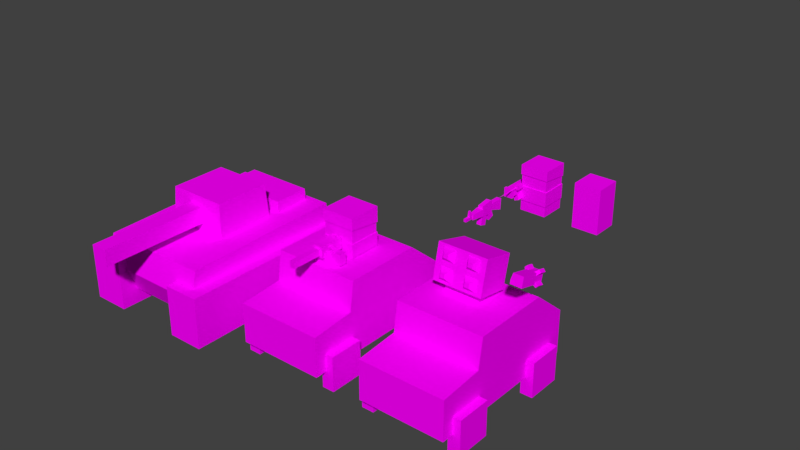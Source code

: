 # Source: characters_and_cars.blend  (saved by Blender 2.79.0; exported with 4.5.12 LTS)
import bpy
from mathutils import Matrix  # noqa: F401  (used for matrix-valued properties, if any)

bpy.ops.wm.read_factory_settings(use_empty=True)
scene = bpy.context.scene
scene.name = 'Scene'

# ---- collections
col_collection_1 = bpy.data.collections.new('Collection 1'); scene.collection.children.link(col_collection_1)

# ---- images (referenced by path relative to the original .blend; pixels are not part of the script)
import os
ASSET_DIR = os.environ.get("B2B_ASSET_DIR", "")  # directory of the original .blend (textures are referenced by path, not embedded)
HERE = os.path.dirname(os.path.abspath(__file__))  # packed textures are extracted next to this script under _unpacked/

def load_image(name, relpath, width, height, colorspace="sRGB"):
    """Load a texture the original file referenced (path relative to the .blend, or extracted next to this script)."""
    p = next((c for c in (os.path.join(HERE, relpath), os.path.join(ASSET_DIR, relpath)) if relpath and os.path.exists(c)), "")
    if p:
        img = bpy.data.images.load(p, check_existing=True)
        img.name = name
    else:  # same state as the original file: an image datablock whose file is absent (Cycles renders it pink)
        img = bpy.data.images.new(name, width, height)
        img.source = "FILE"
        img.filepath = "//" + (relpath or name)
    img.colorspace_settings.name = colorspace
    return img
img_humvee_1_texture_png = load_image('Humvee 1 texture.png', 'Humvee 1 texture.png', 1024, 1024, 'sRGB')
img_tank_texture_png = load_image('tank texture.png', 'tank texture.png', 1024, 1024, 'sRGB')
img_humvee_2_texture_png = load_image('Humvee 2 texture.png', 'Humvee 2 texture.png', 1024, 1024, 'sRGB')
img_soldier_texture_png = load_image('soldier texture.png', 'soldier texture.png', 1024, 1024, 'sRGB')
img_civilian_10_texture_png = load_image('civilian 10 texture.png', 'civilian 10 texture.png', 1024, 1024, 'sRGB')
img_guns_texture_png = load_image('Guns texture.png', 'Guns texture.png', 1024, 1024, 'sRGB')
img_rocket_png = load_image('rocket.png', 'rocket.png', 1024, 1024, 'sRGB')

# ---- materials (node trees are filled in below, after node groups)
mat_humvee_texture_1 = bpy.data.materials.new('Humvee texture 1')
mat_humvee_texture_1.alpha_threshold = 0.0
mat_humvee_texture_1.roughness = 0.5
mat_tank_texture = bpy.data.materials.new('Tank texture')
mat_tank_texture.alpha_threshold = 0.0
mat_tank_texture.roughness = 0.5
mat_humvee_texture_2 = bpy.data.materials.new('Humvee texture 2')
mat_humvee_texture_2.alpha_threshold = 0.0
mat_humvee_texture_2.roughness = 0.5
mat_soldier_texture = bpy.data.materials.new('Soldier texture')
mat_soldier_texture.alpha_threshold = 0.0
mat_soldier_texture.roughness = 0.5
mat_civilian_texture = bpy.data.materials.new('Civilian texture')
mat_civilian_texture.alpha_threshold = 0.0
mat_civilian_texture.roughness = 0.5
mat_guns_texture = bpy.data.materials.new('Guns texture')
mat_guns_texture.alpha_threshold = 0.0
mat_guns_texture.roughness = 0.5
mat_rocket_texture = bpy.data.materials.new('Rocket texture')
mat_rocket_texture.alpha_threshold = 0.0
mat_rocket_texture.roughness = 0.5

# ---- material node trees
mat_humvee_texture_1.use_nodes = True; mat_humvee_texture_1.node_tree.nodes.clear()
_N = mat_humvee_texture_1.node_tree.nodes; _L = mat_humvee_texture_1.node_tree.links
n0 = _N.new('ShaderNodeOutputMaterial'); n0.name = 'Material Output'; n0.location = (300, 300)
n1 = _N.new('ShaderNodeBsdfDiffuse'); n1.name = 'Diffuse BSDF'; n1.location = (10, 300)
n2 = _N.new('ShaderNodeTexImage'); n2.name = 'Image Texture'; n2.location = (-180, 300)
n2.width = 140
n2.image = img_humvee_1_texture_png
_L.new(n1.outputs[0], n0.inputs[0])
_L.new(n2.outputs[0], n1.inputs[0])
n0.is_active_output = True
mat_tank_texture.use_nodes = True; mat_tank_texture.node_tree.nodes.clear()
_N = mat_tank_texture.node_tree.nodes; _L = mat_tank_texture.node_tree.links
n0 = _N.new('ShaderNodeOutputMaterial'); n0.name = 'Material Output'; n0.location = (300, 300)
n1 = _N.new('ShaderNodeBsdfDiffuse'); n1.name = 'Diffuse BSDF'; n1.location = (10, 300)
n2 = _N.new('ShaderNodeTexImage'); n2.name = 'Image Texture'; n2.location = (-180, 300)
n2.width = 140
n2.image = img_tank_texture_png
_L.new(n1.outputs[0], n0.inputs[0])
_L.new(n2.outputs[0], n1.inputs[0])
n0.is_active_output = True
mat_humvee_texture_2.use_nodes = True; mat_humvee_texture_2.node_tree.nodes.clear()
_N = mat_humvee_texture_2.node_tree.nodes; _L = mat_humvee_texture_2.node_tree.links
n0 = _N.new('ShaderNodeOutputMaterial'); n0.name = 'Material Output'; n0.location = (300, 300)
n1 = _N.new('ShaderNodeBsdfDiffuse'); n1.name = 'Diffuse BSDF'; n1.location = (10, 300)
n2 = _N.new('ShaderNodeTexImage'); n2.name = 'Image Texture'; n2.location = (-180, 300)
n2.width = 140
n2.image = img_humvee_2_texture_png
_L.new(n1.outputs[0], n0.inputs[0])
_L.new(n2.outputs[0], n1.inputs[0])
n0.is_active_output = True
mat_soldier_texture.use_nodes = True; mat_soldier_texture.node_tree.nodes.clear()
_N = mat_soldier_texture.node_tree.nodes; _L = mat_soldier_texture.node_tree.links
n0 = _N.new('ShaderNodeOutputMaterial'); n0.name = 'Material Output'; n0.location = (300, 300)
n1 = _N.new('ShaderNodeBsdfDiffuse'); n1.name = 'Diffuse BSDF'; n1.location = (10, 300)
n2 = _N.new('ShaderNodeTexImage'); n2.name = 'Image Texture'; n2.location = (-180, 300)
n2.width = 140
n2.image = img_soldier_texture_png
_L.new(n1.outputs[0], n0.inputs[0])
_L.new(n2.outputs[0], n1.inputs[0])
n0.is_active_output = True
mat_civilian_texture.use_nodes = True; mat_civilian_texture.node_tree.nodes.clear()
_N = mat_civilian_texture.node_tree.nodes; _L = mat_civilian_texture.node_tree.links
n0 = _N.new('ShaderNodeOutputMaterial'); n0.name = 'Material Output'; n0.location = (300, 300)
n1 = _N.new('ShaderNodeBsdfDiffuse'); n1.name = 'Diffuse BSDF'; n1.location = (10, 300)
n2 = _N.new('ShaderNodeTexImage'); n2.name = 'Image Texture'; n2.location = (-180, 300)
n2.width = 140
n2.image = img_civilian_10_texture_png
_L.new(n1.outputs[0], n0.inputs[0])
_L.new(n2.outputs[0], n1.inputs[0])
n0.is_active_output = True
mat_guns_texture.use_nodes = True; mat_guns_texture.node_tree.nodes.clear()
_N = mat_guns_texture.node_tree.nodes; _L = mat_guns_texture.node_tree.links
n0 = _N.new('ShaderNodeOutputMaterial'); n0.name = 'Material Output'; n0.location = (300, 300)
n1 = _N.new('ShaderNodeBsdfDiffuse'); n1.name = 'Diffuse BSDF'; n1.location = (10, 300)
n2 = _N.new('ShaderNodeTexImage'); n2.name = 'Image Texture'; n2.location = (-190, 300)
n2.width = 140
n2.image = img_guns_texture_png
_L.new(n1.outputs[0], n0.inputs[0])
_L.new(n2.outputs[0], n1.inputs[0])
n0.is_active_output = True
mat_rocket_texture.use_nodes = True; mat_rocket_texture.node_tree.nodes.clear()
_N = mat_rocket_texture.node_tree.nodes; _L = mat_rocket_texture.node_tree.links
n0 = _N.new('ShaderNodeOutputMaterial'); n0.name = 'Material Output'; n0.location = (300, 300)
n1 = _N.new('ShaderNodeBsdfDiffuse'); n1.name = 'Diffuse BSDF'; n1.location = (10, 300)
n2 = _N.new('ShaderNodeTexImage'); n2.name = 'Image Texture'; n2.location = (-180, 300)
n2.width = 140
n2.image = img_rocket_png
_L.new(n1.outputs[0], n0.inputs[0])
_L.new(n2.outputs[0], n1.inputs[0])
n0.is_active_output = True

# ---- world
world_world = bpy.data.worlds.new('World'); scene.world = world_world
world_world.color = (0.05088, 0.05088, 0.05088)
world_world.use_sun_shadow = False
world_world.sun_shadow_jitter_overblur = 0.0
world_world.cycles.sampling_method = 'MANUAL'

# ---- meshes
me_plane_015 = bpy.data.meshes.new('Plane.015')
me_plane_015.from_pydata([(1.207, -0.5447, -0.5447), (1.207, -0.5447, 0.5447), (1.207, 0.5447, -0.5447), (1.207, 0.5447, 0.5447), (1.592, -0.5447, -0.5447), (1.592, -0.5447, 0.5447), (1.592, 0.5447, -0.5447), (1.592, 0.5447, 0.5447), (-1.207, -0.5447, -0.5447), (-1.207, -0.5447, 0.5447), (-1.207, 0.5447, -0.5447), (-1.207, 0.5447, 0.5447), (-1.592, -0.5447, -0.5447), (-1.592, -0.5447, 0.5447), (-1.592, 0.5447, -0.5447), (-1.592, 0.5447, 0.5447)], [], [(0, 1, 3, 2), (2, 3, 7, 6), (6, 7, 5, 4), (4, 5, 1, 0), (2, 6, 4, 0), (7, 3, 1, 5), (8, 10, 11, 9), (10, 14, 15, 11), (14, 12, 13, 15), (12, 8, 9, 13), (10, 8, 12, 14), (15, 13, 9, 11)])
_uv = me_plane_015.uv_layers.new(name='UVMap')
_uv.uv.foreach_set('vector', [0.5101, 0.5006, 0.5394, 0.5006, 0.5394, 0.5299, 0.5101, 0.5299, 0.5101, 0.5006, 0.5394, 0.5006, 0.5394, 0.5299, 0.5101, 0.5299, 0.5063, 0.3852, 0.6734, 0.3852, 0.6734, 0.5523, 0.5063, 0.5523, 0.5101, 0.5006, 0.5394, 0.5006, 0.5394, 0.5299, 0.5101, 0.5299, 0.5101, 0.5006, 0.5394, 0.5006, 0.5394, 0.5299, 0.5101, 0.5299, 0.5101, 0.5006, 0.5394, 0.5006, 0.5394, 0.5299, 0.5101, 0.5299, 0.5101, 0.5006, 0.5394, 0.5006, 0.5394, 0.5299, 0.5101, 0.5299, 0.5101, 0.5006, 0.5394, 0.5006, 0.5394, 0.5299, 0.5101, 0.5299, 0.5063, 0.3852, 0.6734, 0.3852, 0.6734, 0.5523, 0.5063, 0.5523, 0.5101, 0.5006, 0.5394, 0.5006, 0.5394, 0.5299, 0.5101, 0.5299, 0.5101, 0.5006, 0.5394, 0.5006, 0.5394, 0.5299, 0.5101, 0.5299, 0.5101, 0.5006, 0.5394, 0.5006, 0.5394, 0.5299, 0.5101, 0.5299])
me_plane_015.materials.append(mat_humvee_texture_1)
me_plane_015.use_remesh_preserve_volume = False
me_plane_015.use_remesh_preserve_attributes = False
me_plane_015.use_mirror_vertex_groups = False
me_plane_015.update()
me_plane_014 = bpy.data.meshes.new('Plane.014')
me_plane_014.from_pydata([(1.207, -0.5447, -0.5447), (1.207, -0.5447, 0.5447), (1.207, 0.5447, -0.5447), (1.207, 0.5447, 0.5447), (1.592, -0.5447, -0.5447), (1.592, -0.5447, 0.5447), (1.592, 0.5447, -0.5447), (1.592, 0.5447, 0.5447), (-1.207, -0.5447, -0.5447), (-1.207, -0.5447, 0.5447), (-1.207, 0.5447, -0.5447), (-1.207, 0.5447, 0.5447), (-1.592, -0.5447, -0.5447), (-1.592, -0.5447, 0.5447), (-1.592, 0.5447, -0.5447), (-1.592, 0.5447, 0.5447)], [], [(0, 1, 3, 2), (2, 3, 7, 6), (6, 7, 5, 4), (4, 5, 1, 0), (2, 6, 4, 0), (7, 3, 1, 5), (8, 10, 11, 9), (10, 14, 15, 11), (14, 12, 13, 15), (12, 8, 9, 13), (10, 8, 12, 14), (15, 13, 9, 11)])
_uv = me_plane_014.uv_layers.new(name='UVMap')
_uv.uv.foreach_set('vector', [0.5101, 0.5006, 0.5394, 0.5006, 0.5394, 0.5299, 0.5101, 0.5299, 0.5101, 0.5006, 0.5394, 0.5006, 0.5394, 0.5299, 0.5101, 0.5299, 0.5063, 0.3852, 0.6734, 0.3852, 0.6734, 0.5523, 0.5063, 0.5523, 0.5101, 0.5006, 0.5394, 0.5006, 0.5394, 0.5299, 0.5101, 0.5299, 0.5101, 0.5006, 0.5394, 0.5006, 0.5394, 0.5299, 0.5101, 0.5299, 0.5101, 0.5006, 0.5394, 0.5006, 0.5394, 0.5299, 0.5101, 0.5299, 0.5101, 0.5006, 0.5394, 0.5006, 0.5394, 0.5299, 0.5101, 0.5299, 0.5101, 0.5006, 0.5394, 0.5006, 0.5394, 0.5299, 0.5101, 0.5299, 0.5063, 0.3852, 0.6734, 0.3852, 0.6734, 0.5523, 0.5063, 0.5523, 0.5101, 0.5006, 0.5394, 0.5006, 0.5394, 0.5299, 0.5101, 0.5299, 0.5101, 0.5006, 0.5394, 0.5006, 0.5394, 0.5299, 0.5101, 0.5299, 0.5101, 0.5006, 0.5394, 0.5006, 0.5394, 0.5299, 0.5101, 0.5299])
me_plane_014.materials.append(mat_humvee_texture_1)
me_plane_014.use_remesh_preserve_volume = False
me_plane_014.use_remesh_preserve_attributes = False
me_plane_014.use_mirror_vertex_groups = False
me_plane_014.update()
me_plane_013 = bpy.data.meshes.new('Plane.013')
me_plane_013.from_pydata([(1.207, -0.5447, -0.5447), (1.207, -0.5447, 0.5447), (1.207, 0.5447, -0.5447), (1.207, 0.5447, 0.5447), (1.592, -0.5447, -0.5447), (1.592, -0.5447, 0.5447), (1.592, 0.5447, -0.5447), (1.592, 0.5447, 0.5447), (-1.207, -0.5447, -0.5447), (-1.207, -0.5447, 0.5447), (-1.207, 0.5447, -0.5447), (-1.207, 0.5447, 0.5447), (-1.592, -0.5447, -0.5447), (-1.592, -0.5447, 0.5447), (-1.592, 0.5447, -0.5447), (-1.592, 0.5447, 0.5447)], [], [(0, 1, 3, 2), (2, 3, 7, 6), (6, 7, 5, 4), (4, 5, 1, 0), (2, 6, 4, 0), (7, 3, 1, 5), (8, 10, 11, 9), (10, 14, 15, 11), (14, 12, 13, 15), (12, 8, 9, 13), (10, 8, 12, 14), (15, 13, 9, 11)])
_uv = me_plane_013.uv_layers.new(name='UVMap')
_uv.uv.foreach_set('vector', [0.5101, 0.5006, 0.5394, 0.5006, 0.5394, 0.5299, 0.5101, 0.5299, 0.5101, 0.5006, 0.5394, 0.5006, 0.5394, 0.5299, 0.5101, 0.5299, 0.5063, 0.3852, 0.6734, 0.3852, 0.6734, 0.5523, 0.5063, 0.5523, 0.5101, 0.5006, 0.5394, 0.5006, 0.5394, 0.5299, 0.5101, 0.5299, 0.5101, 0.5006, 0.5394, 0.5006, 0.5394, 0.5299, 0.5101, 0.5299, 0.5101, 0.5006, 0.5394, 0.5006, 0.5394, 0.5299, 0.5101, 0.5299, 0.5101, 0.5006, 0.5394, 0.5006, 0.5394, 0.5299, 0.5101, 0.5299, 0.5101, 0.5006, 0.5394, 0.5006, 0.5394, 0.5299, 0.5101, 0.5299, 0.5063, 0.3852, 0.6734, 0.3852, 0.6734, 0.5523, 0.5063, 0.5523, 0.5101, 0.5006, 0.5394, 0.5006, 0.5394, 0.5299, 0.5101, 0.5299, 0.5101, 0.5006, 0.5394, 0.5006, 0.5394, 0.5299, 0.5101, 0.5299, 0.5101, 0.5006, 0.5394, 0.5006, 0.5394, 0.5299, 0.5101, 0.5299])
me_plane_013.materials.append(mat_humvee_texture_1)
me_plane_013.use_remesh_preserve_volume = False
me_plane_013.use_remesh_preserve_attributes = False
me_plane_013.use_mirror_vertex_groups = False
me_plane_013.update()
me_plane_012 = bpy.data.meshes.new('Plane.012')
me_plane_012.from_pydata([(1.207, -0.5447, -0.5447), (1.207, -0.5447, 0.5447), (1.207, 0.5447, -0.5447), (1.207, 0.5447, 0.5447), (1.592, -0.5447, -0.5447), (1.592, -0.5447, 0.5447), (1.592, 0.5447, -0.5447), (1.592, 0.5447, 0.5447), (-1.207, -0.5447, -0.5447), (-1.207, -0.5447, 0.5447), (-1.207, 0.5447, -0.5447), (-1.207, 0.5447, 0.5447), (-1.592, -0.5447, -0.5447), (-1.592, -0.5447, 0.5447), (-1.592, 0.5447, -0.5447), (-1.592, 0.5447, 0.5447)], [], [(0, 1, 3, 2), (2, 3, 7, 6), (6, 7, 5, 4), (4, 5, 1, 0), (2, 6, 4, 0), (7, 3, 1, 5), (8, 10, 11, 9), (10, 14, 15, 11), (14, 12, 13, 15), (12, 8, 9, 13), (10, 8, 12, 14), (15, 13, 9, 11)])
_uv = me_plane_012.uv_layers.new(name='UVMap')
_uv.uv.foreach_set('vector', [0.5101, 0.5006, 0.5394, 0.5006, 0.5394, 0.5299, 0.5101, 0.5299, 0.5101, 0.5006, 0.5394, 0.5006, 0.5394, 0.5299, 0.5101, 0.5299, 0.5063, 0.3852, 0.6734, 0.3852, 0.6734, 0.5523, 0.5063, 0.5523, 0.5101, 0.5006, 0.5394, 0.5006, 0.5394, 0.5299, 0.5101, 0.5299, 0.5101, 0.5006, 0.5394, 0.5006, 0.5394, 0.5299, 0.5101, 0.5299, 0.5101, 0.5006, 0.5394, 0.5006, 0.5394, 0.5299, 0.5101, 0.5299, 0.5101, 0.5006, 0.5394, 0.5006, 0.5394, 0.5299, 0.5101, 0.5299, 0.5101, 0.5006, 0.5394, 0.5006, 0.5394, 0.5299, 0.5101, 0.5299, 0.5063, 0.3852, 0.6734, 0.3852, 0.6734, 0.5523, 0.5063, 0.5523, 0.5101, 0.5006, 0.5394, 0.5006, 0.5394, 0.5299, 0.5101, 0.5299, 0.5101, 0.5006, 0.5394, 0.5006, 0.5394, 0.5299, 0.5101, 0.5299, 0.5101, 0.5006, 0.5394, 0.5006, 0.5394, 0.5299, 0.5101, 0.5299])
me_plane_012.materials.append(mat_humvee_texture_1)
me_plane_012.use_remesh_preserve_volume = False
me_plane_012.use_remesh_preserve_attributes = False
me_plane_012.use_mirror_vertex_groups = False
me_plane_012.update()
me_plane_011 = bpy.data.meshes.new('Plane.011')
me_plane_011.from_pydata([(0.2651, 0.283, 0.3058), (0.2651, 0.283, -0.2244), (0.2651, -3.511, 0.3058), (0.2651, -3.511, -0.2244), (-0.2651, 0.283, 0.3058), (-0.2651, 0.283, -0.2244), (-0.2651, -3.511, 0.3058), (-0.2651, -3.511, -0.2244)], [], [(3, 2, 6, 7), (5, 4, 0, 1), (1, 0, 2, 3), (5, 1, 3, 7), (0, 4, 6, 2), (7, 6, 4, 5)])
_uv = me_plane_011.uv_layers.new(name='UVMap')
_uv.uv.foreach_set('vector', [0.111, 0.1606, 0.176, 0.1606, 0.176, 0.2256, 0.111, 0.2256, 0.111, 0.1606, 0.176, 0.1606, 0.176, 0.2256, 0.111, 0.2256, 0.2402, 0.7407, 0.2402, 0.7407, 0.2402, 0.5766, 0.2402, 0.5766, 0.2173, 0.7407, 0.2402, 0.7407, 0.2402, 0.5766, 0.2173, 0.5766, 0.2402, 0.7407, 0.2173, 0.7407, 0.2173, 0.5766, 0.2402, 0.5766, 0.2173, 0.5766, 0.2173, 0.5766, 0.2173, 0.7407, 0.2173, 0.7407])
me_plane_011.materials.append(mat_tank_texture)
me_plane_011.use_remesh_preserve_volume = False
me_plane_011.use_remesh_preserve_attributes = False
me_plane_011.use_mirror_vertex_groups = False
me_plane_011.update()
me_plane_010 = bpy.data.meshes.new('Plane.010')
me_plane_010.from_pydata([(0.9664, 1.853, 0.5888), (1.037, 1.92, -0.5888), (0.9664, 0.03333, 0.5888), (1.037, -0.03333, -0.5888), (-0.9664, 1.853, 0.5888), (-1.037, 1.92, -0.5888), (-0.9664, 0.03333, 0.5888), (-1.037, -0.03333, -0.5888)], [], [(1, 0, 2, 3), (0, 4, 6, 2), (5, 4, 0, 1), (3, 2, 6, 7), (7, 6, 4, 5)])
_uv = me_plane_010.uv_layers.new(name='UVMap')
_uv.uv.foreach_set('vector', [0.111, 0.1606, 0.176, 0.1606, 0.176, 0.2256, 0.111, 0.2256, 0.1125, 0.0637, 0.1929, 0.0637, 0.1929, 0.1442, 0.1125, 0.1442, 0.111, 0.1606, 0.176, 0.1606, 0.176, 0.2256, 0.111, 0.2256, 0.111, 0.1606, 0.176, 0.1606, 0.176, 0.2256, 0.111, 0.2256, 0.111, 0.1606, 0.176, 0.1606, 0.176, 0.2256, 0.111, 0.2256])
me_plane_010.materials.append(mat_tank_texture)
me_plane_010.use_remesh_preserve_volume = False
me_plane_010.use_remesh_preserve_attributes = False
me_plane_010.use_mirror_vertex_groups = False
me_plane_010.update()
me_plane_009 = bpy.data.meshes.new('Plane.009')
me_plane_009.from_pydata([(-0.9627, -0.4357, 0.3203), (-0.9627, -0.1971, 1.356), (-0.9231, 0.6064, 0.1086), (-0.9231, 0.8326, 1.091), (0.5651, -0.4357, 0.3203), (0.5651, -0.1971, 1.356), (0.5255, 0.6064, 0.1086), (0.5255, 0.8326, 1.091), (0.3367, 0.3171, 0.4785), (0.3367, 0.3531, -0.1372), (0.3367, -0.05523, 0.5587), (0.3367, -0.2517, -0.09708), (-0.7343, 0.3171, 0.4785), (-0.7343, 0.3531, -0.1372), (-0.7343, -0.05523, 0.5587), (-0.7343, -0.2517, -0.09708), (-0.6542, -0.4283, 1.066), (-0.6542, -0.3974, 1.2), (-0.5073, -0.3974, 1.2), (-0.5073, -0.4283, 1.066), (0.1097, -0.4283, 1.066), (0.1097, -0.3974, 1.2), (0.2566, -0.3974, 1.2), (0.2566, -0.4283, 1.066), (0.1097, -0.5476, 0.5482), (0.1097, -0.5167, 0.6823), (0.2566, -0.5167, 0.6823), (0.2566, -0.5476, 0.5482), (-0.6542, -0.5476, 0.5482), (-0.6542, -0.5167, 0.6823), (-0.5073, -0.5167, 0.6823), (-0.5073, -0.5476, 0.5482), (-0.3843, -0.2894, 0.9159), (-0.3843, -0.2068, 1.275), (-0.7772, -0.2068, 1.275), (-0.7772, -0.2894, 0.9159), (-0.3843, -0.4087, 0.3979), (-0.3843, -0.3261, 0.7567), (-0.7772, -0.3261, 0.7567), (-0.7772, -0.4087, 0.3979), (0.3796, -0.4087, 0.3979), (0.3796, -0.3261, 0.7567), (-0.01328, -0.3261, 0.7567), (-0.01328, -0.4087, 0.3979), (0.3796, -0.2894, 0.9159), (0.3796, -0.2068, 1.275), (-0.01328, -0.2068, 1.275), (-0.01328, -0.2894, 0.9159)], [], [(6, 7, 5, 4), (7, 3, 1, 5), (2, 6, 4, 0), (2, 3, 7, 6), (0, 1, 3, 2), (9, 8, 10, 11), (15, 14, 12, 13), (13, 12, 8, 9), (11, 10, 14, 15), (45, 46, 21, 22), (43, 40, 27, 24), (35, 32, 19, 16), (42, 43, 24, 25), (34, 35, 16, 17), (37, 38, 29, 30), (41, 42, 25, 26), (33, 34, 17, 18), (40, 41, 26, 27), (47, 44, 23, 20), (44, 45, 22, 23), (32, 33, 18, 19), (39, 36, 31, 28), (46, 47, 20, 21), (23, 22, 21, 20), (36, 37, 30, 31), (27, 26, 25, 24), (31, 30, 29, 28), (19, 18, 17, 16), (4, 5, 1, 0), (38, 39, 28, 29)])
_uv = me_plane_009.uv_layers.new(name='UVMap')
_uv.uv.foreach_set('vector', [0.4173, 0.061, 0.4173, 0.1909, 0.189, 0.1909, 0.189, 0.061, 0.189, 0.1909, 0.189, 0.061, 0.4173, 0.061, 0.4173, 0.1909, 0.189, 0.1909, 0.189, 0.061, 0.4173, 0.061, 0.4173, 0.1909, 0.1176, 0.05361, 0.2475, 0.05361, 0.2475, 0.1835, 0.1176, 0.1835, 0.4173, 0.061, 0.4173, 0.1909, 0.189, 0.1909, 0.189, 0.061, 0.1176, 0.05361, 0.2475, 0.05361, 0.2475, 0.1835, 0.1176, 0.1835, 0.1176, 0.05361, 0.2475, 0.05361, 0.2475, 0.1835, 0.1176, 0.1835, 0.1176, 0.05361, 0.2475, 0.05361, 0.2475, 0.1835, 0.1176, 0.1835, 0.1176, 0.05361, 0.2475, 0.05361, 0.2475, 0.1835, 0.1176, 0.1835, 0.5679, 0.09545, 0.6978, 0.09545, 0.6978, 0.2254, 0.5679, 0.2254, 0.5679, 0.09545, 0.6978, 0.09545, 0.6978, 0.2254, 0.5679, 0.2254, 0.5679, 0.09545, 0.6978, 0.09545, 0.6978, 0.2254, 0.5679, 0.2254, 0.5679, 0.09545, 0.6978, 0.09545, 0.6978, 0.2254, 0.5679, 0.2254, 0.5679, 0.09545, 0.6978, 0.09545, 0.6978, 0.2254, 0.5679, 0.2254, 0.5679, 0.09545, 0.6978, 0.09545, 0.6978, 0.2254, 0.5679, 0.2254, 0.5679, 0.09545, 0.6978, 0.09545, 0.6978, 0.2254, 0.5679, 0.2254, 0.5679, 0.09545, 0.6978, 0.09545, 0.6978, 0.2254, 0.5679, 0.2254, 0.5679, 0.09545, 0.6978, 0.09545, 0.6978, 0.2254, 0.5679, 0.2254, 0.5679, 0.09545, 0.6978, 0.09545, 0.6978, 0.2254, 0.5679, 0.2254, 0.5679, 0.09545, 0.6978, 0.09545, 0.6978, 0.2254, 0.5679, 0.2254, 0.5679, 0.09545, 0.6978, 0.09545, 0.6978, 0.2254, 0.5679, 0.2254, 0.5679, 0.09545, 0.6978, 0.09545, 0.6978, 0.2254, 0.5679, 0.2254, 0.5679, 0.09545, 0.6978, 0.09545, 0.6978, 0.2254, 0.5679, 0.2254, 0.5679, 0.09545, 0.6978, 0.09545, 0.6978, 0.2254, 0.5679, 0.2254, 0.5679, 0.09545, 0.6978, 0.09545, 0.6978, 0.2254, 0.5679, 0.2254, 0.5679, 0.09545, 0.6978, 0.09545, 0.6978, 0.2254, 0.5679, 0.2254, 0.5679, 0.09545, 0.6978, 0.09545, 0.6978, 0.2254, 0.5679, 0.2254, 0.5679, 0.09545, 0.6978, 0.09545, 0.6978, 0.2254, 0.5679, 0.2254, 0.1176, 0.05361, 0.2475, 0.05361, 0.2475, 0.1835, 0.1176, 0.1835, 0.5679, 0.09545, 0.6978, 0.09545, 0.6978, 0.2254, 0.5679, 0.2254])
me_plane_009.materials.append(mat_humvee_texture_2)
me_plane_009.use_remesh_preserve_volume = False
me_plane_009.use_remesh_preserve_attributes = False
me_plane_009.use_mirror_vertex_groups = False
me_plane_009.update()
me_plane_008 = bpy.data.meshes.new('Plane.008')
me_plane_008.from_pydata([(-0.1664, -0.1669, -0.06015), (-0.1664, -0.1669, 0.3007), (0.1664, -0.1669, -0.06015), (0.1664, -0.1669, 0.3007), (-0.09706, -0.0764, 0.02034), (-0.09706, -0.0764, 0.2202), (0.09706, -0.0764, 0.02034), (0.09706, -0.0764, 0.2202), (-0.08038, -1.123, 0.02034), (-0.08038, -1.123, 0.2202), (0.08038, -1.123, 0.2202), (0.08038, -1.123, 0.02034), (0.6232, 0.2826, -0.2082), (0.596, 0.2826, 0.1255), (0.6232, 0.05543, -0.2082), (0.596, 0.05543, 0.1255), (0.197, 0.2826, 0.09298), (0.2242, 0.2826, -0.2407), (0.197, 0.05543, 0.09298), (0.2242, 0.05543, -0.2407), (0.4006, 0.2314, 0.0693), (0.4006, 0.1067, 0.0693), (0.1281, 0.2314, 0.2342), (0.1281, 0.1067, 0.2342), (0.1366, 0.2314, 0.2629), (0.4067, 0.2314, 0.09857), (0.4067, 0.1067, 0.09857), (0.1366, 0.1067, 0.2629), (0.05548, 0.492, -0.06015), (-0.05548, 0.492, -0.06015), (-0.05548, 0.492, 0.3007), (0.05548, 0.492, 0.3007), (-0.1664, 0.6004, 0.3007), (-0.1664, 0.6004, -0.06015), (-0.05548, 0.6004, -0.06015), (0.05548, 0.6004, 0.3007), (0.1664, 0.6004, 0.3007), (0.1664, 0.6004, -0.06015), (0.05548, 0.6004, -0.06015), (-0.05548, 0.6004, 0.3007)], [], [(31, 30, 39, 32, 1, 3, 36, 35), (6, 4, 5, 7), (11, 10, 9, 8), (4, 6, 11, 8), (5, 4, 8, 9), (7, 5, 9, 10), (16, 18, 15, 13), (17, 16, 13, 12), (18, 19, 14, 15), (19, 17, 12, 14), (12, 13, 15, 14), (17, 19, 18, 16), (24, 27, 26, 25), (20, 22, 24, 25), (23, 21, 26, 27), (3, 1, 0, 2), (2, 37, 36, 3), (1, 32, 33, 0), (29, 28, 38, 37, 2, 0, 33, 34), (29, 30, 31, 28), (38, 35, 36, 37), (33, 32, 39, 34), (28, 31, 35, 38), (30, 29, 34, 39), (6, 7, 10, 11)])
_uv = me_plane_008.uv_layers.new(name='UVMap')
_uv.uv.foreach_set('vector', [0.3434, 0.2091, 0.3434, 0.2211, 0.3551, 0.2211, 0.3551, 0.233, 0.2725, 0.233, 0.2725, 0.1972, 0.3551, 0.1972, 0.3551, 0.2091, 0.2059, 0.09188, 0.2632, 0.09188, 0.2632, 0.1492, 0.2059, 0.1492, 0.2059, 0.09188, 0.2632, 0.09188, 0.2632, 0.1492, 0.2059, 0.1492, 0.2059, 0.09188, 0.2632, 0.09188, 0.2632, 0.1492, 0.2059, 0.1492, 0.2059, 0.09188, 0.2632, 0.09188, 0.2632, 0.1492, 0.2059, 0.1492, 0.2059, 0.09188, 0.2632, 0.09188, 0.2632, 0.1492, 0.2059, 0.1492, 0.5839, 0.1514, 0.6579, 0.1514, 0.6579, 0.2254, 0.5839, 0.2254, 0.5839, 0.1514, 0.6579, 0.1514, 0.6579, 0.2254, 0.5839, 0.2254, 0.5839, 0.1514, 0.6579, 0.1514, 0.6579, 0.2254, 0.5839, 0.2254, 0.5839, 0.1514, 0.6579, 0.1514, 0.6579, 0.2254, 0.5839, 0.2254, 0.5839, 0.1514, 0.6579, 0.1514, 0.6579, 0.2254, 0.5839, 0.2254, 0.5839, 0.1514, 0.6579, 0.1514, 0.6579, 0.2254, 0.5839, 0.2254, 0.4435, 0.1184, 0.4435, 0.002835, 0.9909, 0.002835, 0.9909, 0.1184, 0.9908, 0.1184, 0.4435, 0.1184, 0.4435, 0.1184, 0.9909, 0.1184, 0.4435, 0.002835, 0.9908, 0.002835, 0.9909, 0.002835, 0.4435, 0.002835, 0.2725, 0.1972, 0.2725, 0.233, 0.2725, 0.233, 0.2725, 0.1972, 0.2725, 0.1972, 0.3551, 0.1972, 0.3551, 0.1972, 0.2725, 0.1972, 0.2725, 0.233, 0.3551, 0.233, 0.3551, 0.233, 0.2725, 0.233, 0.3434, 0.2211, 0.3434, 0.2091, 0.3551, 0.2091, 0.3551, 0.1972, 0.2725, 0.1972, 0.2725, 0.233, 0.3551, 0.233, 0.3551, 0.2211, 0.3434, 0.2211, 0.3434, 0.2211, 0.3434, 0.2091, 0.3434, 0.2091, 0.3551, 0.2091, 0.3551, 0.2091, 0.3551, 0.1972, 0.3551, 0.1972, 0.3551, 0.233, 0.3551, 0.233, 0.3551, 0.2211, 0.3551, 0.2211, 0.3434, 0.2091, 0.3434, 0.2091, 0.3551, 0.2091, 0.3551, 0.2091, 0.3434, 0.2211, 0.3434, 0.2211, 0.3551, 0.2211, 0.3551, 0.2211, 0.2059, 0.09188, 0.2632, 0.09188, 0.2632, 0.1492, 0.2059, 0.1492])
me_plane_008.materials.append(mat_humvee_texture_1)
me_plane_008.use_remesh_preserve_volume = False
me_plane_008.use_remesh_preserve_attributes = False
me_plane_008.use_mirror_vertex_groups = False
me_plane_008.update()
me_plane_007 = bpy.data.meshes.new('Plane.007')
me_plane_007.from_pydata([(-0.2189, -0.08302, -2.384e-07), (-0.1892, -0.06394, 0.3981), (-0.2189, 0.08302, -2.384e-07), (-0.1892, 0.06394, 0.3981), (0.2189, -0.08302, -2.384e-07), (0.1892, -0.06394, 0.3981), (0.2189, 0.08302, -2.384e-07), (0.1892, 0.06394, 0.3981)], [], [(0, 1, 3, 2), (2, 3, 7, 6), (6, 7, 5, 4), (4, 5, 1, 0), (1, 5, 7, 3)])
_uv = me_plane_007.uv_layers.new(name='UVMap')
_uv.uv.foreach_set('vector', [0.1924, 0.7413, 0.2595, 0.7413, 0.2595, 0.8084, 0.1924, 0.8084, 0.1924, 0.7413, 0.2595, 0.7413, 0.2595, 0.8084, 0.1924, 0.8084, 0.1924, 0.7413, 0.2595, 0.7413, 0.2595, 0.8084, 0.1924, 0.8084, 0.1924, 0.7413, 0.2595, 0.7413, 0.2595, 0.8084, 0.1924, 0.8084, 0.1924, 0.7413, 0.2595, 0.7413, 0.2595, 0.8084, 0.1924, 0.8084])
me_plane_007.materials.append(mat_humvee_texture_1)
me_plane_007.use_remesh_preserve_volume = False
me_plane_007.use_remesh_preserve_attributes = False
me_plane_007.use_mirror_vertex_groups = False
me_plane_007.update()
me_plane_006 = bpy.data.meshes.new('Plane.006')
me_plane_006.from_pydata([(-1.347, -2.406, 0.4972), (1.347, -2.406, 0.4972), (-1.347, 2.642, 0.4972), (1.347, 2.642, 0.4972), (-1.347, 2.642, 1.855), (-1.347, -2.404, 1.733), (1.347, -2.404, 1.733), (1.347, 2.642, 1.855), (-1.347, 1.536, 0.4972), (-1.347, -0.679, 0.4972), (-1.347, -1.089, 0.4972), (1.347, -1.089, 0.4972), (1.347, -0.679, 0.4972), (1.347, 1.536, 0.4972), (-1.347, 1.536, 2.76), (-1.347, -1.039, 1.853), (-1.347, -0.9001, 2.76), (1.347, -0.9001, 2.76), (1.347, -1.039, 1.853), (1.347, 1.536, 2.76)], [], [(8, 9, 16, 14), (13, 8, 2, 3), (1, 11, 18, 6), (3, 2, 4, 7), (0, 1, 6, 5), (9, 8, 13, 12), (0, 10, 11, 1), (12, 13, 19, 17), (14, 19, 7, 4), (5, 6, 18, 15), (10, 0, 5, 15), (19, 13, 3, 7), (10, 15, 16, 9), (12, 17, 18, 11), (17, 16, 15, 18), (9, 12, 11, 10), (2, 8, 14, 4), (19, 14, 16, 17)])
_uv = me_plane_006.uv_layers.new(name='UVMap')
_uv.uv.foreach_set('vector', [0.9256, 0.5966, 0.5633, 0.5966, 0.5129, 0.9295, 0.9256, 0.9295, 0.2915, 0.3055, 0.4729, 0.3055, 0.4729, 0.4868, 0.2915, 0.4868, 0.2915, 0.3055, 0.4729, 0.3055, 0.4729, 0.4868, 0.2915, 0.4868, 0.4055, 0.6572, 0.06198, 0.6572, 0.06198, 0.7536, 0.4055, 0.7536, 0.125, 0.4614, 0.3464, 0.4614, 0.3464, 0.5331, 0.125, 0.5331, 0.2915, 0.3055, 0.4729, 0.3055, 0.4729, 0.4868, 0.2915, 0.4868, 0.2915, 0.3055, 0.4729, 0.3055, 0.4729, 0.4868, 0.2915, 0.4868, 0.5633, 0.5966, 0.9256, 0.5966, 0.9256, 0.9295, 0.5129, 0.9295, 0.06198, 0.8823, 0.4055, 0.8823, 0.4055, 0.7536, 0.06198, 0.7536, 0.2915, 0.3055, 0.4729, 0.3055, 0.4729, 0.4868, 0.2915, 0.4868, 0.2915, 0.3055, 0.4729, 0.3055, 0.4729, 0.4868, 0.2915, 0.4868, 0.8222, 0.7433, 0.8222, 0.5785, 0.8956, 0.5785, 0.8956, 0.6774, 0.4952, 0.5966, 0.5035, 0.801, 0.5129, 0.9295, 0.5633, 0.5966, 0.5633, 0.5966, 0.5129, 0.9295, 0.5035, 0.801, 0.4952, 0.5966, 0.5194, 0.7618, 0.6976, 0.7618, 0.6976, 0.9234, 0.5194, 0.9234, 0.2915, 0.3055, 0.4729, 0.3055, 0.4729, 0.4868, 0.2915, 0.4868, 0.8956, 0.5785, 0.8222, 0.5785, 0.8222, 0.7433, 0.8956, 0.6774, 0.2915, 0.3055, 0.2915, 0.3055, 0.2915, 0.3055, 0.2915, 0.3055])
me_plane_006.materials.append(mat_humvee_texture_2)
me_plane_006.use_remesh_preserve_volume = False
me_plane_006.use_remesh_preserve_attributes = False
me_plane_006.use_mirror_vertex_groups = False
me_plane_006.update()
me_plane_003 = bpy.data.meshes.new('Plane.003')
me_plane_003.from_pydata([(-0.236, -0.236, 0.0115), (0.236, -0.236, 0.0115), (-0.236, 0.236, 0.0115), (0.236, 0.236, 0.0115), (-0.236, -0.236, 0.8002), (0.236, -0.236, 0.8002), (-0.236, 0.236, 0.8002), (0.236, 0.236, 0.8002), (-0.2489, -0.2489, 0.6618), (0.2489, -0.2489, 0.6618), (-0.2489, 0.2489, 0.6018), (0.2489, 0.2489, 0.6018), (-0.2489, 0.2489, 0.8354), (-0.2489, -0.2489, 0.8354), (0.2489, -0.2489, 0.8354), (0.2489, 0.2489, 0.8354), (-0.2475, 0.2475, 0.1977), (-0.2475, -0.2475, 0.1977), (0.2475, -0.2475, 0.1977), (0.2475, 0.2475, 0.1977), (-0.2475, 0.2475, 0.4585), (-0.2475, -0.2475, 0.4585), (0.2475, -0.2475, 0.4585), (0.2475, 0.2475, 0.4585)], [], [(1, 3, 7, 5), (2, 0, 4, 6), (3, 2, 6, 7), (0, 1, 5, 4), (13, 14, 15, 12), (10, 8, 13, 12), (11, 10, 12, 15), (8, 9, 14, 13), (9, 11, 15, 14), (21, 22, 23, 20), (18, 19, 23, 22), (16, 17, 21, 20), (19, 16, 20, 23), (17, 18, 22, 21)])
_uv = me_plane_003.uv_layers.new(name='UVMap')
_uv.uv.foreach_set('vector', [0.2891, 0.0, 0.0, 0.0, 0.0, 1.0, 0.2891, 1.0, 0.0, 0.0, 0.2891, 0.0, 0.2891, 1.0, 0.0, 1.0, 0.0, 0.0, 0.09375, 0.0, 0.09375, 1.0, 0.0, 1.0, 0.2548, 0.0, 0.7452, 0.0, 0.7452, 1.0, 0.2548, 1.0, 0.2058, 0.92, 0.7942, 0.92, 0.7942, 0.9706, 0.2058, 0.9706, 0.2058, 0.9706, 0.2058, 0.92, 0.2058, 0.92, 0.2058, 0.9706, 0.7942, 0.9706, 0.2058, 0.9706, 0.2058, 0.9706, 0.7942, 0.9706, 0.2058, 0.92, 0.7942, 0.92, 0.7942, 0.92, 0.2058, 0.92, 0.7942, 0.92, 0.7942, 0.9706, 0.7942, 0.9706, 0.7942, 0.92, 0.2605, 0.42, 0.8489, 0.42, 0.8489, 0.4706, 0.2605, 0.4706, 0.8489, 0.42, 0.8489, 0.4706, 0.8489, 0.4706, 0.8489, 0.42, 0.2605, 0.4706, 0.2605, 0.42, 0.2605, 0.42, 0.2605, 0.4706, 0.8489, 0.4706, 0.2605, 0.4706, 0.2605, 0.4706, 0.8489, 0.4706, 0.2605, 0.42, 0.8489, 0.42, 0.8489, 0.42, 0.2605, 0.42])
me_plane_003.materials.append(mat_soldier_texture)
me_plane_003.use_remesh_preserve_volume = False
me_plane_003.use_remesh_preserve_attributes = False
me_plane_003.use_mirror_vertex_groups = False
me_plane_003.update()
me_plane_005 = bpy.data.meshes.new('Plane.005')
me_plane_005.from_pydata([(-0.236, -0.236, 0.0115), (0.236, -0.236, 0.0115), (-0.236, 0.236, 0.0115), (0.236, 0.236, 0.0115), (-0.236, -0.236, 0.8002), (0.236, -0.236, 0.8002), (-0.236, 0.236, 0.8002), (0.236, 0.236, 0.8002), (-0.2489, -0.2489, 0.6618), (0.2489, -0.2489, 0.6618), (-0.2489, 0.2489, 0.6018), (0.2489, 0.2489, 0.6018), (-0.2489, 0.2489, 0.8354), (-0.2489, -0.2489, 0.8354), (0.2489, -0.2489, 0.8354), (0.2489, 0.2489, 0.8354), (-0.2475, 0.2475, 0.1977), (-0.2475, -0.2475, 0.1977), (0.2475, -0.2475, 0.1977), (0.2475, 0.2475, 0.1977), (-0.2475, 0.2475, 0.4585), (-0.2475, -0.2475, 0.4585), (0.2475, -0.2475, 0.4585), (0.2475, 0.2475, 0.4585)], [], [(0, 2, 3, 1), (17, 16, 19, 18), (1, 3, 7, 5), (2, 0, 4, 6), (3, 2, 6, 7), (0, 1, 5, 4), (8, 10, 11, 9), (13, 14, 15, 12), (10, 8, 13, 12), (11, 10, 12, 15), (8, 9, 14, 13), (9, 11, 15, 14), (21, 22, 23, 20), (18, 19, 23, 22), (16, 17, 21, 20), (19, 16, 20, 23), (17, 18, 22, 21)])
_uv = me_plane_005.uv_layers.new(name='UVMap')
_uv.uv.foreach_set('vector', [0.0612, 0.0, 0.2904, 0.0, 0.599, 0.03906, 0.3698, 0.03906, 0.2605, 0.42, 0.2605, 0.4706, 0.8489, 0.4706, 0.8489, 0.42, 0.2891, 0.0, 0.0, 0.0, 0.0, 1.0, 0.2891, 1.0, 0.0, 0.0, 0.2891, 0.0, 0.2891, 1.0, 0.0, 1.0, 0.0, 0.0, 0.09375, 0.0, 0.09375, 1.0, 0.0, 1.0, 0.2548, 0.0, 0.7452, 0.0, 0.7452, 1.0, 0.2548, 1.0, 0.2058, 0.92, 0.2058, 0.9706, 0.7942, 0.9706, 0.7942, 0.92, 0.2058, 0.92, 0.7942, 0.92, 0.7942, 0.9706, 0.2058, 0.9706, 0.2058, 0.9706, 0.2058, 0.92, 0.2058, 0.92, 0.2058, 0.9706, 0.7942, 0.9706, 0.2058, 0.9706, 0.2058, 0.9706, 0.7942, 0.9706, 0.2058, 0.92, 0.7942, 0.92, 0.7942, 0.92, 0.2058, 0.92, 0.7942, 0.92, 0.7942, 0.9706, 0.7942, 0.9706, 0.7942, 0.92, 0.2605, 0.42, 0.8489, 0.42, 0.8489, 0.4706, 0.2605, 0.4706, 0.8489, 0.42, 0.8489, 0.4706, 0.8489, 0.4706, 0.8489, 0.42, 0.2605, 0.4706, 0.2605, 0.42, 0.2605, 0.42, 0.2605, 0.4706, 0.8489, 0.4706, 0.2605, 0.4706, 0.2605, 0.4706, 0.8489, 0.4706, 0.2605, 0.42, 0.8489, 0.42, 0.8489, 0.42, 0.2605, 0.42])
me_plane_005.materials.append(mat_soldier_texture)
me_plane_005.use_remesh_preserve_volume = False
me_plane_005.use_remesh_preserve_attributes = False
me_plane_005.use_mirror_vertex_groups = False
me_plane_005.update()
me_plane_004 = bpy.data.meshes.new('Plane.004')
me_plane_004.from_pydata([(-0.236, -0.236, 0.0115), (0.236, -0.236, 0.0115), (-0.236, 0.236, 0.0115), (0.236, 0.236, 0.0115), (-0.236, -0.236, 0.8002), (0.236, -0.236, 0.8002), (-0.236, 0.236, 0.8002), (0.236, 0.236, 0.8002)], [], [(0, 2, 3, 1), (4, 5, 7, 6), (1, 3, 7, 5), (2, 0, 4, 6), (3, 2, 6, 7), (0, 1, 5, 4)])
_uv = me_plane_004.uv_layers.new(name='UVMap')
_uv.uv.foreach_set('vector', [0.0612, 0.0, 0.2904, 0.0, 0.2904, 0.03906, 0.0612, 0.03906, 0.0612, 0.9062, 0.2904, 0.9062, 0.2904, 1.0, 0.0612, 1.0, 0.0612, 0.0, 0.2904, 0.0, 0.2904, 1.0, 0.0612, 1.0, 0.0612, 0.0, 0.2904, 0.0, 0.2904, 1.0, 0.0612, 1.0, 0.0612, 0.0, 0.2904, 0.0, 0.2904, 1.0, 0.0612, 1.0, 0.158, 0.0, 0.842, 0.0, 0.842, 1.0, 0.158, 1.0])
me_plane_004.materials.append(mat_civilian_texture)
me_plane_004.use_remesh_preserve_volume = False
me_plane_004.use_remesh_preserve_attributes = False
me_plane_004.use_mirror_vertex_groups = False
me_plane_004.update()
me_cube_009 = bpy.data.meshes.new('Cube.009')
me_cube_009.from_pydata([(-0.6303, -2.084, -0.162), (-0.6303, -2.084, 0.7572), (-0.6303, 2.233, -0.162), (-0.6303, 2.233, 0.7572), (0.289, -2.084, -0.162), (0.289, -2.084, 0.7572), (0.289, 2.233, -0.162), (0.289, 2.233, 0.7572), (-0.717, -1.997, -0.2488), (-0.717, -1.997, 0.8439), (0.3757, -1.997, -0.2488), (0.3757, -1.997, 0.8439), (-0.717, -2.346, -0.2488), (-0.717, -2.346, 0.8439), (0.3757, -2.346, 0.8439), (0.3757, -2.346, -0.2488), (0.381, 2.666, 0.8492), (0.381, 2.666, -0.254), (-0.7223, 2.666, -0.254), (-0.7223, 2.666, 0.8492), (0.6785, -1.679, 0.6185), (0.6785, -1.679, 1.145), (0.6785, -0.635, 0.6185), (0.6785, -0.635, 1.145), (0.1516, -1.679, 0.6185), (0.1516, -1.679, 1.145), (0.1516, -0.635, 0.6185), (0.1516, -0.635, 1.145), (-0.009081, -1.226, -0.9881), (-0.4053, -1.081, 0.03523), (-0.009081, -0.4449, -0.9881), (-0.4053, -0.5898, 0.03523), (0.5281, -1.226, -0.7801), (0.1319, -1.081, 0.2432), (0.5281, -0.4449, -0.7801), (0.1319, -0.5898, 0.2432), (0.4817, -1.679, 0.8153), (0.3483, -1.679, 0.9487), (0.415, -5.215, 0.882)], [], [(0, 1, 3, 2), (3, 7, 16, 19), (6, 7, 5, 4), (15, 14, 13, 12), (2, 6, 4, 0), (7, 3, 1, 5), (10, 8, 9, 11), (8, 10, 15, 12), (9, 8, 12, 13), (11, 9, 13, 14), (10, 11, 14, 15), (6, 2, 18, 17), (7, 6, 17, 16), (2, 3, 19, 18), (18, 19, 16, 17), (20, 22, 23, 21), (22, 26, 27, 23), (26, 24, 25, 27), (24, 20, 21, 25), (22, 20, 24, 26), (27, 25, 21, 23), (28, 29, 31, 30), (30, 31, 35, 34), (34, 35, 33, 32), (32, 33, 29, 28), (30, 34, 32, 28), (36, 37, 38)])
_uv = me_cube_009.uv_layers.new(name='UVMap')
_uv.uv.foreach_set('vector', [0.8269, 0.5882, 0.9359, 0.5882, 0.9359, 0.6972, 0.8269, 0.6972, 0.4185, 0.3348, 0.5274, 0.3348, 0.5274, 0.4437, 0.4185, 0.4437, 0.8269, 0.5882, 0.9359, 0.5882, 0.9359, 0.6972, 0.8269, 0.6972, 0.4185, 0.3348, 0.5274, 0.3348, 0.5274, 0.4437, 0.4185, 0.4437, 0.8269, 0.5882, 0.9359, 0.5882, 0.9359, 0.6972, 0.8269, 0.6972, 0.8269, 0.5882, 0.9359, 0.5882, 0.9359, 0.6972, 0.8269, 0.6972, 0.4185, 0.3348, 0.5274, 0.3348, 0.5274, 0.4437, 0.4185, 0.4437, 0.4185, 0.3348, 0.5274, 0.3348, 0.5274, 0.4437, 0.4185, 0.4437, 0.4185, 0.3348, 0.5274, 0.3348, 0.5274, 0.4437, 0.4185, 0.4437, 0.4185, 0.3348, 0.5274, 0.3348, 0.5274, 0.4437, 0.4185, 0.4437, 0.4185, 0.3348, 0.5274, 0.3348, 0.5274, 0.4437, 0.4185, 0.4437, 0.4185, 0.3348, 0.5274, 0.3348, 0.5274, 0.4437, 0.4185, 0.4437, 0.4185, 0.3348, 0.5274, 0.3348, 0.5274, 0.4437, 0.4185, 0.4437, 0.4185, 0.3348, 0.5274, 0.3348, 0.5274, 0.4437, 0.4185, 0.4437, 0.4185, 0.3348, 0.5274, 0.3348, 0.5274, 0.4437, 0.4185, 0.4437, 0.4185, 0.3348, 0.5274, 0.3348, 0.5274, 0.4437, 0.4185, 0.4437, 0.4185, 0.3348, 0.5274, 0.3348, 0.5274, 0.4437, 0.4185, 0.4437, 0.4185, 0.3348, 0.5274, 0.3348, 0.5274, 0.4437, 0.4185, 0.4437, 0.6571, 0.03872, 0.7752, 0.03872, 0.7752, 0.1569, 0.6571, 0.1569, 0.4185, 0.3348, 0.5274, 0.3348, 0.5274, 0.4437, 0.4185, 0.4437, 0.4185, 0.3348, 0.5274, 0.3348, 0.5274, 0.4437, 0.4185, 0.4437, 0.4185, 0.3348, 0.5274, 0.3348, 0.5274, 0.4437, 0.4185, 0.4437, 0.4185, 0.3348, 0.5274, 0.3348, 0.5274, 0.4437, 0.4185, 0.4437, 0.4185, 0.3348, 0.5274, 0.3348, 0.5274, 0.4437, 0.4185, 0.4437, 0.4185, 0.3348, 0.5274, 0.3348, 0.5274, 0.4437, 0.4185, 0.4437, 0.4185, 0.3348, 0.5274, 0.3348, 0.5274, 0.4437, 0.4185, 0.4437, 0.7398, 0.1197, 0.7067, 0.1197, 0.7067, 0.08658])
me_cube_009.materials.append(mat_guns_texture)
me_cube_009.use_remesh_preserve_volume = False
me_cube_009.use_remesh_preserve_attributes = False
me_cube_009.use_mirror_vertex_groups = False
me_cube_009.update()
me_cube_007 = bpy.data.meshes.new('Cube.007')
me_cube_007.from_pydata([(-0.07433, -0.2625, -0.07433), (-0.07433, -0.2625, 0.07433), (-0.07433, 0.1665, -0.07433), (-0.07433, 0.1665, 0.07433), (0.07433, -0.2625, -0.07433), (0.07433, -0.2625, 0.07433), (0.07433, 0.1665, -0.07433), (0.07433, 0.1665, 0.07433), (-0.03108, -0.3721, -0.02801), (-0.03108, -0.3721, 0.02888), (0.02581, -0.3721, 0.02888), (0.02581, -0.3721, -0.02801), (-0.04029, -0.005799, -0.004452), (0.004452, -0.005799, 0.04029), (-0.04029, 0.1359, -0.004452), (0.004452, 0.1359, 0.04029), (-0.004452, -0.005799, -0.04029), (0.04029, -0.005799, 0.004452), (-0.004452, 0.1359, -0.04029), (0.04029, 0.1359, 0.004452), (-0.04029, -0.005799, 0.004452), (-0.004452, -0.005799, 0.04029), (-0.04029, 0.1359, 0.004452), (-0.004452, 0.1359, 0.04029), (0.004452, -0.005799, -0.04029), (0.04029, -0.005799, -0.004452), (0.004452, 0.1359, -0.04029), (0.04029, 0.1359, -0.004452), (-0.1172, 0.1438, -0.08133), (-0.1172, 0.04376, -0.08133), (0.08133, 0.04376, 0.1172), (0.08133, 0.1438, 0.1172), (-0.08133, 0.1438, -0.1172), (0.1172, 0.1438, 0.08133), (-0.08133, 0.04376, -0.1172), (0.1172, 0.04376, 0.08133), (-0.1172, 0.1438, 0.08133), (-0.1172, 0.04376, 0.08133), (-0.08133, 0.04376, 0.1172), (-0.08133, 0.1438, 0.1172), (0.1172, 0.1438, -0.08133), (0.08133, 0.1438, -0.1172), (0.08133, 0.04376, -0.1172), (0.1172, 0.04376, -0.08133)], [], [(0, 1, 3, 2), (2, 3, 7, 6), (6, 7, 5, 4), (5, 1, 9, 10), (2, 6, 4, 0), (7, 3, 1, 5), (11, 10, 9, 8), (4, 5, 10, 11), (1, 0, 8, 9), (0, 4, 11, 8), (28, 32, 34, 29), (33, 31, 30, 35), (37, 38, 39, 36), (41, 40, 43, 42), (20, 21, 38, 37), (14, 18, 32, 28), (21, 23, 39, 38), (19, 15, 31, 33), (23, 22, 36, 39), (18, 16, 34, 32), (26, 27, 40, 41), (17, 19, 33, 35), (24, 26, 41, 42), (16, 12, 29, 34), (27, 25, 43, 40), (13, 17, 35, 30), (12, 14, 28, 29), (25, 24, 42, 43), (22, 20, 37, 36), (15, 13, 30, 31)])
_uv = me_cube_007.uv_layers.new(name='UVMap')
_uv.uv.foreach_set('vector', [0.4785, 0.7358, 0.4785, 0.2956, 0.2098, 0.2956, 0.2098, 0.7358, 0.02135, 0.05849, 0.1125, 0.05849, 0.1125, 0.1934, 0.02135, 0.1934, 0.2098, 0.7358, 0.2098, 0.2956, 0.4785, 0.2956, 0.4785, 0.7358, 0.8363, 0.2956, 0.8363, 0.2956, 0.9875, 0.4391, 0.9875, 0.4391, 0.2098, 0.7358, 0.2098, 0.7358, 0.4785, 0.7358, 0.4785, 0.7358, 0.2098, 0.2956, 0.2098, 0.2956, 0.4785, 0.2956, 0.4785, 0.2956, 0.9875, 0.59, 0.9875, 0.4391, 0.9875, 0.4391, 0.9875, 0.59, 0.8363, 0.7358, 0.8363, 0.2956, 0.9875, 0.4391, 0.9875, 0.59, 0.8363, 0.2956, 0.8363, 0.7358, 0.9875, 0.59, 0.9875, 0.4391, 0.8363, 0.7358, 0.8363, 0.7358, 0.9875, 0.59, 0.9875, 0.59, 0.06043, 0.8222, 0.06043, 0.8222, 0.1043, 0.8222, 0.1043, 0.8222, 0.06043, 0.3864, 0.06043, 0.3864, 0.1043, 0.3864, 0.1043, 0.3864, 0.1043, 0.6345, 0.1043, 0.574, 0.06043, 0.574, 0.06043, 0.6345, 0.06043, 0.6345, 0.06043, 0.574, 0.1043, 0.574, 0.1043, 0.6345, 0.1261, 0.6345, 0.1261, 0.574, 0.1043, 0.574, 0.1043, 0.6345, 0.06392, 0.6924, 0.06392, 0.6924, 0.06043, 0.8222, 0.06043, 0.8222, 0.1261, 0.574, 0.06392, 0.574, 0.06043, 0.574, 0.1043, 0.574, 0.06392, 0.5162, 0.06392, 0.5162, 0.06043, 0.3864, 0.06043, 0.3864, 0.06392, 0.574, 0.06392, 0.6345, 0.06043, 0.6345, 0.06043, 0.574, 0.06392, 0.6924, 0.1261, 0.6924, 0.1043, 0.8222, 0.06043, 0.8222, 0.06392, 0.6345, 0.06392, 0.574, 0.06043, 0.574, 0.06043, 0.6345, 0.1261, 0.5162, 0.06392, 0.5162, 0.06043, 0.3864, 0.1043, 0.3864, 0.1261, 0.6345, 0.06392, 0.6345, 0.06043, 0.6345, 0.1043, 0.6345, 0.1261, 0.6924, 0.1261, 0.6924, 0.1043, 0.8222, 0.1043, 0.8222, 0.06392, 0.574, 0.1261, 0.574, 0.1043, 0.574, 0.06043, 0.574, 0.1261, 0.5162, 0.1261, 0.5162, 0.1043, 0.3864, 0.1043, 0.3864, 0.1261, 0.6924, 0.06392, 0.6924, 0.06043, 0.8222, 0.1043, 0.8222, 0.1261, 0.574, 0.1261, 0.6345, 0.1043, 0.6345, 0.1043, 0.574, 0.06392, 0.6345, 0.1261, 0.6345, 0.1043, 0.6345, 0.06043, 0.6345, 0.06392, 0.5162, 0.1261, 0.5162, 0.1043, 0.3864, 0.06043, 0.3864])
me_cube_007.materials.append(mat_rocket_texture)
me_cube_007.use_remesh_preserve_volume = False
me_cube_007.use_remesh_preserve_attributes = False
me_cube_007.use_mirror_vertex_groups = False
me_cube_007.update()
me_plane_002 = bpy.data.meshes.new('Plane.002')
me_plane_002.from_pydata([(1.099, -2.955, -0.05451), (1.099, -2.955, 1.573), (2.272, -2.955, -0.05451), (2.272, -2.955, 1.573), (1.099, 3.13, -0.05451), (1.099, 3.13, 1.573), (2.272, 3.13, -0.05451), (2.272, 3.13, 1.573), (-1.099, -2.955, -0.05451), (-1.099, -2.955, 1.573), (-2.272, -2.955, -0.05451), (-2.272, -2.955, 1.573), (-1.099, 3.13, -0.05451), (-1.099, 3.13, 1.573), (-2.272, 3.13, -0.05451), (-2.272, 3.13, 1.573), (-1.831, -2.703, 1.205), (1.831, -2.703, 1.205), (-1.831, -2.479, 2.095), (1.831, -2.479, 2.095), (-1.831, 2.933, 0.8977), (1.831, 2.933, 0.8977), (-1.831, 2.856, 2.225), (1.831, 2.856, 2.225), (-1.128, 1.452, 2.045), (1.128, 1.452, 2.045), (-1.128, 2.671, 2.034), (1.128, 2.671, 2.034), (1.128, 2.637, 2.585), (1.128, 1.461, 2.568), (-1.128, 1.461, 2.568), (-1.128, 2.637, 2.585), (-1.831, 2.452, 0.1058), (-1.831, -2.368, 0.4134), (1.831, 2.452, 0.1058), (1.831, -2.368, 0.4134)], [], [(1, 5, 4, 0), (2, 3, 1, 0), (2, 6, 7, 3), (4, 5, 7, 6), (0, 4, 6, 2), (3, 7, 5, 1), (8, 12, 13, 9), (10, 8, 9, 11), (11, 15, 14, 10), (12, 14, 15, 13), (10, 14, 12, 8), (9, 13, 15, 11), (16, 17, 19, 18), (20, 22, 23, 21), (17, 21, 23, 19), (19, 23, 22, 18), (18, 22, 20, 16), (29, 28, 31, 30), (24, 25, 29, 30), (25, 27, 28, 29), (27, 26, 31, 28), (26, 24, 30, 31), (20, 21, 34, 32), (33, 32, 34, 35), (17, 16, 33, 35), (21, 17, 35, 34), (16, 20, 32, 33)])
_uv = me_plane_002.uv_layers.new(name='UVMap')
_uv.uv.foreach_set('vector', [0.5078, 0.5241, 0.8718, 0.5241, 0.8718, 0.4162, 0.5078, 0.4162, 0.6344, 0.5344, 0.7113, 0.5344, 0.7113, 0.5587, 0.6344, 0.5587, 0.5078, 0.4162, 0.8718, 0.4162, 0.8718, 0.5241, 0.5078, 0.5241, 0.6344, 0.5344, 0.7113, 0.5344, 0.7113, 0.5587, 0.6344, 0.5587, 0.5023, 0.5344, 0.872, 0.5344, 0.872, 0.5587, 0.5023, 0.5587, 0.5023, 0.5344, 0.872, 0.5344, 0.872, 0.5587, 0.5023, 0.5587, 0.5078, 0.4162, 0.8718, 0.4162, 0.8718, 0.5241, 0.5078, 0.5241, 0.6344, 0.5587, 0.6344, 0.5344, 0.7113, 0.5344, 0.7113, 0.5587, 0.5078, 0.5241, 0.8718, 0.5241, 0.8718, 0.4162, 0.5078, 0.4162, 0.7149, 0.5344, 0.7149, 0.5587, 0.6278, 0.5587, 0.6278, 0.5344, 0.5023, 0.5344, 0.872, 0.5344, 0.872, 0.5587, 0.5023, 0.5587, 0.5023, 0.5344, 0.872, 0.5344, 0.872, 0.5587, 0.5023, 0.5587, 0.67, 0.09484, 0.885, 0.09484, 0.885, 0.3099, 0.67, 0.3099, 0.67, 0.09484, 0.885, 0.09484, 0.885, 0.3099, 0.67, 0.3099, 0.67, 0.09484, 0.885, 0.09484, 0.885, 0.3099, 0.67, 0.3099, 0.67, 0.09484, 0.885, 0.09484, 0.885, 0.3099, 0.67, 0.3099, 0.67, 0.09484, 0.885, 0.09484, 0.885, 0.3099, 0.67, 0.3099, 0.2746, 0.1656, 0.2746, 0.241, 0.00449, 0.241, 0.00449, 0.1656, 0.00449, 0.165, 0.2746, 0.165, 0.2746, 0.1656, 0.00449, 0.1656, 0.206, 0.7625, 0.2514, 0.7625, 0.2514, 0.808, 0.206, 0.808, 0.2746, 0.2404, 0.00449, 0.2404, 0.00449, 0.241, 0.2746, 0.241, 0.206, 0.7625, 0.2514, 0.7625, 0.2514, 0.808, 0.206, 0.808, 0.67, 0.09484, 0.67, 0.3099, 0.67, 0.3099, 0.67, 0.09484, 0.67, 0.09484, 0.885, 0.09484, 0.885, 0.3099, 0.67, 0.3099, 0.885, 0.09484, 0.67, 0.09484, 0.67, 0.09484, 0.885, 0.09484, 0.885, 0.09484, 0.67, 0.09484, 0.67, 0.09484, 0.885, 0.09484, 0.67, 0.3099, 0.885, 0.3099, 0.885, 0.3099, 0.67, 0.3099])
me_plane_002.materials.append(mat_tank_texture)
me_plane_002.use_remesh_preserve_volume = False
me_plane_002.use_remesh_preserve_attributes = False
me_plane_002.use_mirror_vertex_groups = False
me_plane_002.update()
me_plane = bpy.data.meshes.new('Plane')
me_plane.from_pydata([(-1.347, -2.406, 0.4972), (1.347, -2.406, 0.4972), (-1.347, 2.642, 0.4972), (1.347, 2.642, 0.4972), (-1.347, 2.642, 1.855), (-1.347, -2.404, 1.733), (1.347, -2.404, 1.733), (1.347, 2.642, 1.855), (-1.347, 1.536, 0.4972), (-1.347, -0.679, 0.4972), (-1.347, -1.089, 0.4972), (1.347, -1.089, 0.4972), (1.347, -0.679, 0.4972), (1.347, 1.536, 0.4972), (-1.347, 1.536, 2.76), (-1.347, -1.039, 1.853), (-1.347, -0.9001, 2.76), (1.347, -0.9001, 2.76), (1.347, -1.039, 1.853), (1.347, 1.536, 2.76), (0.5486, -0.03996, 2.76), (-0.5486, -0.03996, 2.76), (-0.5486, 1.068, 2.76), (0.5486, 1.068, 2.76), (0.5486, -0.03996, 1.837), (-0.5486, -0.03996, 1.837), (-0.5486, 1.068, 1.837), (0.5486, 1.068, 1.837)], [], [(8, 9, 16, 14), (19, 14, 22, 23), (13, 8, 2, 3), (1, 11, 18, 6), (3, 2, 4, 7), (0, 1, 6, 5), (9, 8, 13, 12), (0, 10, 11, 1), (12, 13, 19, 17), (14, 19, 7, 4), (5, 6, 18, 15), (10, 0, 5, 15), (19, 13, 3, 7), (10, 15, 16, 9), (12, 17, 18, 11), (17, 16, 15, 18), (9, 12, 11, 10), (2, 8, 14, 4), (22, 21, 25, 26), (16, 17, 20, 21), (14, 16, 21, 22), (17, 19, 23, 20), (25, 24, 27, 26), (21, 20, 24, 25), (20, 23, 27, 24), (23, 22, 26, 27)])
_uv = me_plane.uv_layers.new(name='UVMap')
_uv.uv.foreach_set('vector', [0.9256, 0.5966, 0.5633, 0.5966, 0.5129, 0.9295, 0.9256, 0.9295, 0.2915, 0.3055, 0.4729, 0.3055, 0.4729, 0.4868, 0.2915, 0.4868, 0.2915, 0.3055, 0.4729, 0.3055, 0.4729, 0.4868, 0.2915, 0.4868, 0.2915, 0.3055, 0.4729, 0.3055, 0.4729, 0.4868, 0.2915, 0.4868, 0.4055, 0.6572, 0.06198, 0.6572, 0.06198, 0.7536, 0.4055, 0.7536, 0.125, 0.4614, 0.3464, 0.4614, 0.3464, 0.5331, 0.125, 0.5331, 0.2915, 0.3055, 0.4729, 0.3055, 0.4729, 0.4868, 0.2915, 0.4868, 0.2915, 0.3055, 0.4729, 0.3055, 0.4729, 0.4868, 0.2915, 0.4868, 0.5633, 0.5966, 0.9256, 0.5966, 0.9256, 0.9295, 0.5129, 0.9295, 0.06198, 0.8823, 0.4055, 0.8823, 0.4055, 0.7536, 0.06198, 0.7536, 0.2915, 0.3055, 0.4729, 0.3055, 0.4729, 0.4868, 0.2915, 0.4868, 0.2915, 0.3055, 0.4729, 0.3055, 0.4729, 0.4868, 0.2915, 0.4868, 0.8222, 0.7433, 0.8222, 0.5785, 0.8956, 0.5785, 0.8956, 0.6774, 0.4952, 0.5966, 0.5035, 0.801, 0.5129, 0.9295, 0.5633, 0.5966, 0.5633, 0.5966, 0.5129, 0.9295, 0.5035, 0.801, 0.4952, 0.5966, 0.5194, 0.7618, 0.6976, 0.7618, 0.6976, 0.9234, 0.5194, 0.9234, 0.2915, 0.3055, 0.4729, 0.3055, 0.4729, 0.4868, 0.2915, 0.4868, 0.8956, 0.5785, 0.8222, 0.5785, 0.8222, 0.7433, 0.8956, 0.6774, 0.2287, 0.7505, 0.2857, 0.7505, 0.2857, 0.8074, 0.2287, 0.8074, 0.2915, 0.3055, 0.4729, 0.3055, 0.4729, 0.4868, 0.2915, 0.4868, 0.2915, 0.3055, 0.4729, 0.3055, 0.4729, 0.4868, 0.2915, 0.4868, 0.2915, 0.3055, 0.4729, 0.3055, 0.4729, 0.4868, 0.2915, 0.4868, 0.5805, 0.8159, 0.6416, 0.8159, 0.6416, 0.877, 0.5805, 0.877, 0.2287, 0.7505, 0.2857, 0.7505, 0.2857, 0.8074, 0.2287, 0.8074, 0.2287, 0.7505, 0.2857, 0.7505, 0.2857, 0.8074, 0.2287, 0.8074, 0.2287, 0.7505, 0.2857, 0.7505, 0.2857, 0.8074, 0.2287, 0.8074])
me_plane.materials.append(mat_humvee_texture_1)
me_plane.use_remesh_preserve_volume = False
me_plane.use_remesh_preserve_attributes = False
me_plane.use_mirror_vertex_groups = False
me_plane.update()
me_cube_001 = bpy.data.meshes.new('Cube.001')
me_cube_001.from_pydata([(-0.3001, -1.043, -0.3511), (-0.3001, -1.043, 0.5391), (-0.3001, 0.6708, -0.221), (-0.3001, 0.7163, 0.5391), (0.3001, -1.043, -0.3511), (0.3001, -1.043, 0.5391), (0.3001, 0.6708, -0.221), (0.3001, 0.7163, 0.5391), (-0.3001, 0.1032, -0.517), (-0.3001, -0.2287, -0.517), (0.3001, -0.2287, -0.517), (0.3001, 0.1032, -0.517), (-0.3001, -0.4495, -1.638), (-0.3001, -1.263, -1.389), (0.3001, -1.263, -1.389), (0.3001, -0.4495, -1.638), (-0.3001, 0.9869, -1.003), (0.3001, 0.9869, -1.003), (-0.3001, 0.2302, -1.295), (0.3001, 0.2302, -1.295), (-0.3001, 2.385, -0.8021), (-0.3001, 2.463, 0.5391), (0.3001, 2.385, -0.8021), (0.3001, 2.463, 0.5391), (-0.3001, -1.042, 0.8107), (-0.3001, 0.6842, 0.903), (0.3001, -1.042, 0.8107), (0.3001, 0.6842, 0.903), (-0.3001, 0.4957, 1.043), (0.3001, 0.4957, 1.043), (-0.4309, -1.043, -0.3253), (-0.4309, -1.043, 0.5391), (0.4309, -1.043, -0.3253), (0.4309, -1.043, 0.5391), (-0.252, -2.693, -0.209), (-0.252, -2.693, 0.4229), (0.252, -2.693, 0.4229), (0.252, -2.693, -0.209), (-0.1658, -3.848, -0.05888), (-0.1658, -3.848, 0.2727), (-0.1658, -2.556, -0.05888), (-0.1658, -2.556, 0.2727), (0.1658, -3.848, -0.05888), (0.1658, -3.848, 0.2727), (0.1658, -2.556, -0.05888), (0.1658, -2.556, 0.2727), (-0.1658, -3.17, 0.2727), (-0.1658, -2.694, 0.2727), (0.1658, -3.17, 0.2727), (0.1658, -2.694, 0.2727), (-0.09814, -3.146, 0.9707), (-0.09814, -2.961, 0.9879), (0.09814, -2.961, 0.9879), (0.09814, -3.146, 0.9707)], [], [(7, 27, 29, 26, 5, 4, 10, 11, 6), (4, 5, 1, 0), (9, 10, 15, 12), (8, 2, 16, 18), (8, 11, 10, 9), (0, 1, 24, 28, 25, 3, 2, 8, 9), (12, 15, 14, 13), (4, 0, 13, 14), (0, 9, 12, 13), (10, 4, 14, 15), (16, 17, 19, 18), (2, 6, 17, 16), (11, 8, 18, 19), (6, 11, 19, 17), (20, 21, 23, 22), (7, 6, 22, 23), (6, 2, 20, 22), (23, 21, 3, 7), (28, 24, 26, 29), (27, 25, 28, 29), (1, 5, 26, 24), (7, 3, 25, 27), (32, 30, 31, 33), (37, 36, 35, 34), (32, 33, 36, 37), (30, 32, 37, 34), (31, 30, 34, 35), (33, 31, 35, 36), (38, 39, 41, 40), (44, 45, 43, 42), (42, 43, 39, 38), (40, 44, 42, 38), (45, 41, 39, 43), (52, 51, 50, 53), (48, 49, 52, 53), (47, 46, 50, 51), (46, 48, 53, 50), (49, 47, 51, 52), (2, 3, 21, 20)])
_uv = me_cube_001.uv_layers.new(name='UVMap')
_uv.uv.foreach_set('vector', [0.1807, 0.8412, 0.2525, 0.815, 0.2907, 0.7488, 0.2774, 0.6736, 0.2189, 0.6244, 0.1424, 0.6244, 0.08388, 0.6736, 0.07061, 0.7488, 0.1088, 0.815, 0.06891, 0.6177, 0.2924, 0.6177, 0.2924, 0.8412, 0.06891, 0.8412, 0.4472, 0.6332, 0.6707, 0.6332, 0.6707, 0.8567, 0.4472, 0.8567, 0.1682, 0.317, 0.2799, 0.317, 0.2799, 0.4287, 0.1682, 0.4287, 0.06891, 0.6177, 0.2924, 0.6177, 0.2924, 0.8412, 0.06891, 0.8412, 0.1807, 0.8412, 0.2525, 0.815, 0.2907, 0.7488, 0.2774, 0.6736, 0.2189, 0.6244, 0.1424, 0.6244, 0.08388, 0.6736, 0.07061, 0.7488, 0.1088, 0.815, 0.4472, 0.6332, 0.6707, 0.6332, 0.6707, 0.8567, 0.4472, 0.8567, 0.4472, 0.6332, 0.6707, 0.6332, 0.6707, 0.8567, 0.4472, 0.8567, 0.4472, 0.6332, 0.6707, 0.6332, 0.6707, 0.8567, 0.4472, 0.8567, 0.4472, 0.6332, 0.6707, 0.6332, 0.6707, 0.8567, 0.4472, 0.8567, 0.1682, 0.317, 0.2799, 0.317, 0.2799, 0.4287, 0.1682, 0.4287, 0.1682, 0.317, 0.2799, 0.317, 0.2799, 0.4287, 0.1682, 0.4287, 0.1682, 0.317, 0.2799, 0.317, 0.2799, 0.4287, 0.1682, 0.4287, 0.1682, 0.317, 0.2799, 0.317, 0.2799, 0.4287, 0.1682, 0.4287, 0.1682, 0.317, 0.2799, 0.317, 0.2799, 0.4287, 0.1682, 0.4287, 0.1682, 0.317, 0.2799, 0.317, 0.2799, 0.4287, 0.1682, 0.4287, 0.1682, 0.317, 0.2799, 0.317, 0.2799, 0.4287, 0.1682, 0.4287, 0.1682, 0.317, 0.2799, 0.317, 0.2799, 0.4287, 0.1682, 0.4287, 0.06891, 0.6177, 0.2924, 0.6177, 0.2924, 0.8412, 0.06891, 0.8412, 0.06891, 0.6177, 0.2924, 0.6177, 0.2924, 0.8412, 0.06891, 0.8412, 0.06891, 0.6177, 0.2924, 0.6177, 0.2924, 0.8412, 0.06891, 0.8412, 0.06891, 0.6177, 0.2924, 0.6177, 0.2924, 0.8412, 0.06891, 0.8412, 0.1682, 0.317, 0.2799, 0.317, 0.2799, 0.4287, 0.1682, 0.4287, 0.1682, 0.317, 0.2799, 0.317, 0.2799, 0.4287, 0.1682, 0.4287, -0.02335, 0.4257, -0.02335, 0.2905, 0.9538, 0.2905, 0.9538, 0.4257, -0.02335, 0.4257, -0.02335, 0.2905, 0.9538, 0.2905, 0.9538, 0.4257, -0.02335, 0.4257, -0.02335, 0.2905, 0.9538, 0.2905, 0.9538, 0.4257, -0.02335, 0.4257, -0.02335, 0.2905, 0.9538, 0.2905, 0.9538, 0.4257, 0.06891, 0.6177, 0.2924, 0.6177, 0.2924, 0.8412, 0.06891, 0.8412, 0.06891, 0.6177, 0.2924, 0.6177, 0.2924, 0.8412, 0.06891, 0.8412, 0.06891, 0.6177, 0.2924, 0.6177, 0.2924, 0.8412, 0.06891, 0.8412, 0.06891, 0.6177, 0.2924, 0.6177, 0.2924, 0.8412, 0.06891, 0.8412, 0.06891, 0.6177, 0.2924, 0.6177, 0.2924, 0.8412, 0.06891, 0.8412, 0.06891, 0.6177, 0.2924, 0.6177, 0.2924, 0.8412, 0.06891, 0.8412, 0.06891, 0.6177, 0.2924, 0.6177, 0.2924, 0.8412, 0.06891, 0.8412, 0.06891, 0.6177, 0.2924, 0.6177, 0.2924, 0.8412, 0.06891, 0.8412, 0.06891, 0.6177, 0.2924, 0.6177, 0.2924, 0.8412, 0.06891, 0.8412, 0.06891, 0.6177, 0.2924, 0.6177, 0.2924, 0.8412, 0.06891, 0.8412, 0.1682, 0.317, 0.2799, 0.317, 0.2799, 0.4287, 0.1682, 0.4287])
me_cube_001.materials.append(mat_guns_texture)
me_cube_001.use_remesh_preserve_volume = False
me_cube_001.use_remesh_preserve_attributes = False
me_cube_001.use_mirror_vertex_groups = False
me_cube_001.update()

# ---- objects
ob_humvee_2_wheels_1 = bpy.data.objects.new('Humvee 2 wheels 1', me_plane_015)
ob_humvee_2_wheels_2 = bpy.data.objects.new('Humvee 2 wheels 2', me_plane_014)
ob_humvee_wheels_2 = bpy.data.objects.new('Humvee wheels 2', me_plane_013)
ob_humvee_wheels_1 = bpy.data.objects.new('Humvee wheels 1', me_plane_012)
ob_tank_barrel = bpy.data.objects.new('Tank barrel', me_plane_011)
ob_tank_head = bpy.data.objects.new('Tank head', me_plane_010)
ob_humvee_rokets = bpy.data.objects.new('Humvee rokets', me_plane_009)
ob_humvee_gun_2 = bpy.data.objects.new('Humvee gun 2', me_plane_008)
ob_humvee_gun_1 = bpy.data.objects.new('Humvee gun 1', me_plane_007)
ob_humvee_2 = bpy.data.objects.new('Humvee 2', me_plane_006)
ob_humvee_gunner = bpy.data.objects.new('Humvee gunner', me_plane_003)
ob_soldier = bpy.data.objects.new('Soldier', me_plane_005)
ob_civilian = bpy.data.objects.new('Civilian', me_plane_004)
ob_rocket_luncher = bpy.data.objects.new('Rocket luncher', me_cube_009)
ob_rocket = bpy.data.objects.new('Rocket', me_cube_007)
ob_tank = bpy.data.objects.new('Tank', me_plane_002)
ob_humvee = bpy.data.objects.new('Humvee', me_plane)
ob_rifle = bpy.data.objects.new('Rifle', me_cube_001)

# ---- transforms, parenting, visibility, modifiers, constraints
ob_humvee_2_wheels_1.location = (1.613, -2.123, 0.2586)
ob_humvee_2_wheels_1.scale = (0.4763, 0.4763, 0.4763)
ob_humvee_2_wheels_1.lineart.crease_threshold = 0.0
ob_humvee_2_wheels_2.location = (1.613, -0.623, 0.2586)
ob_humvee_2_wheels_2.scale = (0.4763, 0.4763, 0.4763)
ob_humvee_2_wheels_2.lineart.crease_threshold = 0.0
ob_humvee_wheels_2.location = (-0.3868, -0.623, 0.2586)
ob_humvee_wheels_2.scale = (0.4763, 0.4763, 0.4763)
ob_humvee_wheels_2.lineart.crease_threshold = 0.0
ob_humvee_wheels_1.location = (-0.3868, -2.123, 0.2586)
ob_humvee_wheels_1.scale = (0.4763, 0.4763, 0.4763)
ob_humvee_wheels_1.lineart.crease_threshold = 0.0
ob_tank_barrel.location = (-2.768, -1.763, 1.287)
ob_tank_barrel.scale = (0.4763, 0.4763, 0.4763)
ob_tank_barrel.lineart.crease_threshold = 0.0
ob_tank_head.location = (-2.768, -1.763, 1.287)
ob_tank_head.scale = (0.4763, 0.4763, 0.4763)
ob_tank_head.lineart.crease_threshold = 0.0
ob_humvee_rokets.location = (1.613, -1.177, 1.336)
ob_humvee_rokets.scale = (0.4763, 0.4763, 0.4763)
ob_humvee_rokets.lineart.crease_threshold = 0.0
ob_humvee_gun_2.location = (-0.3868, -1.724, 1.462)
ob_humvee_gun_2.scale = (0.4763, 0.4763, 0.4763)
ob_humvee_gun_2.lineart.crease_threshold = 0.0
ob_humvee_gun_1.location = (-0.3868, -1.724, 1.319)
ob_humvee_gun_1.scale = (0.4763, 0.4763, 0.4763)
ob_humvee_gun_1.lineart.crease_threshold = 0.0
ob_humvee_2.location = (1.613, -1.412, 0.0218)
ob_humvee_2.scale = (0.4763, 0.4763, 0.4763)
ob_humvee_2.lineart.crease_threshold = 0.0
ob_humvee_gunner.location = (-0.3868, -1.167, 1.075)
ob_humvee_gunner.lineart.crease_threshold = 0.0
ob_soldier.location = (-0.4922, 3.64, 0.0218)
ob_soldier.lineart.crease_threshold = 0.0
ob_civilian.location = (0.5078, 3.64, 0.0218)
ob_civilian.lineart.crease_threshold = 0.0
ob_rocket_luncher.location = (-0.7809, 3.469, 0.3686)
ob_rocket_luncher.scale = (0.146, 0.146, 0.146)
ob_rocket_luncher.lineart.crease_threshold = 0.0
ob_rocket.location = (2.316, -1.024, 1.79)
ob_rocket.rotation_euler = (-0.241, -5.812e-17, 6.356e-18)
ob_rocket.lineart.crease_threshold = 0.0
ob_tank.location = (-2.768, -1.412, 0.0218)
ob_tank.scale = (0.4763, 0.4763, 0.4763)
ob_tank.lineart.crease_threshold = 0.0
ob_humvee.location = (-0.3868, -1.412, 0.0218)
ob_humvee.scale = (0.4763, 0.4763, 0.4763)
ob_humvee.lineart.crease_threshold = 0.0
ob_rifle.location = (-0.7809, 2.469, 0.3686)
ob_rifle.scale = (0.146, 0.146, 0.146)
ob_rifle.lineart.crease_threshold = 0.0

# ---- collection membership
col_collection_1.objects.link(ob_humvee_2_wheels_1)
col_collection_1.objects.link(ob_humvee_2_wheels_2)
col_collection_1.objects.link(ob_humvee_wheels_2)
col_collection_1.objects.link(ob_humvee_wheels_1)
col_collection_1.objects.link(ob_tank_barrel)
col_collection_1.objects.link(ob_tank_head)
col_collection_1.objects.link(ob_humvee_rokets)
col_collection_1.objects.link(ob_humvee_gun_2)
col_collection_1.objects.link(ob_humvee_gun_1)
col_collection_1.objects.link(ob_humvee_2)
col_collection_1.objects.link(ob_humvee_gunner)
col_collection_1.objects.link(ob_soldier)
col_collection_1.objects.link(ob_civilian)
col_collection_1.objects.link(ob_rocket_luncher)
col_collection_1.objects.link(ob_rocket)
col_collection_1.objects.link(ob_tank)
col_collection_1.objects.link(ob_humvee)
col_collection_1.objects.link(ob_rifle)

# ---- scene / render settings (as saved in the file)
scene.frame_start = 1; scene.frame_end = 250; scene.frame_set(3)
scene.render.engine = 'CYCLES'
scene.render.resolution_percentage = 50
scene.render.dither_intensity = 0.0
scene.cycles.use_denoising = False
scene.cycles.samples = 128
scene.cycles.sampling_pattern = 'TABULATED_SOBOL'
scene.cycles.use_adaptive_sampling = False
scene.cycles.use_light_tree = False
scene.cycles.blur_glossy = 0.0
scene.cycles.sample_clamp_indirect = 0.0
scene.view_settings.view_transform = 'Standard'
bpy.context.view_layer.update()

# ---- added for rendering (the .blend has no active camera and no usable light): camera, sun
cam_auto = bpy.data.cameras.new('AutoCamera')
cam_auto.lens = 50.0
cam_auto.sensor_width = 36.0
cam_auto.clip_end = 1000.0
ob_auto_camera = bpy.data.objects.new('AutoCamera', cam_auto)
scene.collection.objects.link(ob_auto_camera)
ob_auto_camera.location = (8.40919, -10.7147, 8.28869)
ob_auto_camera.rotation_euler = (1.09748, -7.21219e-08, 0.694738)
scene.camera = ob_auto_camera
light_auto_sun = bpy.data.lights.new('AutoSun', 'SUN')
light_auto_sun.energy = 3.0
light_auto_sun.angle = 0.0523599
ob_auto_sun = bpy.data.objects.new('AutoSun', light_auto_sun)
scene.collection.objects.link(ob_auto_sun)
ob_auto_sun.rotation_euler = (0.872665, 0.174533, 0.523599)
bpy.context.view_layer.update()
